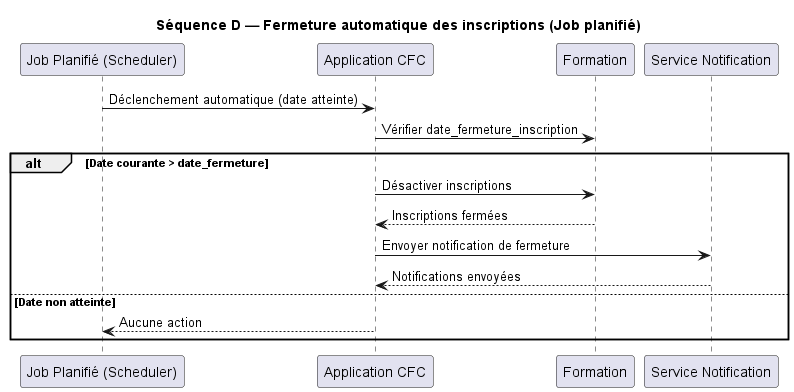

The diagram above was rendered by PlantUML. Its source (embedded in the PNG):
@startuml
title Séquence D — Fermeture automatique des inscriptions (Job planifié)

participant "Job Planifié (Scheduler)" as Job
participant "Application CFC" as App
participant "Formation" as F
participant "Service Notification" as N

Job -> App : Déclenchement automatique (date atteinte)
App -> F : Vérifier date_fermeture_inscription

alt Date courante > date_fermeture
    App -> F : Désactiver inscriptions
    F --> App : Inscriptions fermées

    App -> N : Envoyer notification de fermeture
    N --> App : Notifications envoyées
else Date non atteinte
    App --> Job : Aucune action
end

@enduml